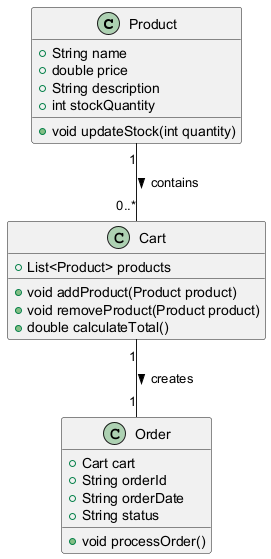

The diagram above was rendered by PlantUML. Its source (embedded in the PNG):
@startuml
class Product {
    +String name
    +double price
    +String description
    +int stockQuantity
    +void updateStock(int quantity)
}

class Cart {
    +List<Product> products
    +void addProduct(Product product)
    +void removeProduct(Product product)
    +double calculateTotal()
}

class Order {
    +Cart cart
    +String orderId
    +String orderDate
    +String status
    +void processOrder()
}

Product "1" -- "0..*" Cart : contains >
Cart "1" -- "1" Order : creates >
@enduml